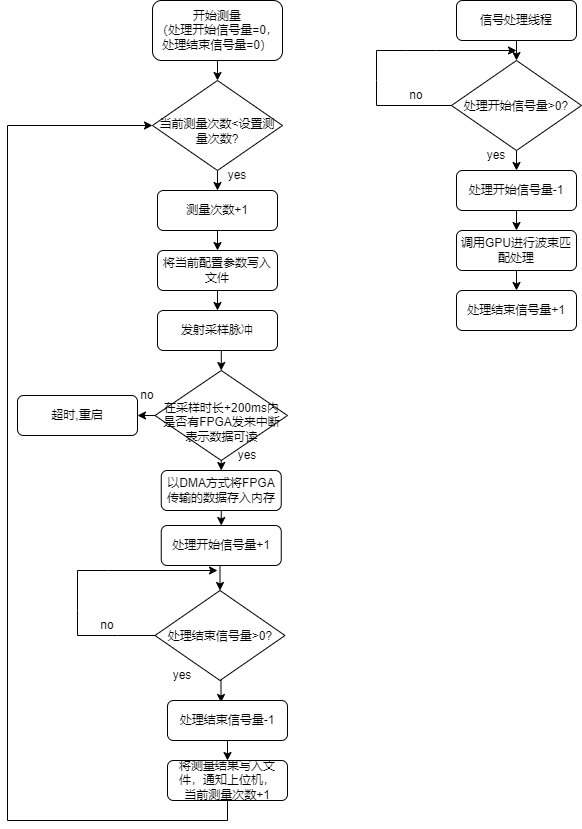

The diagram above was exported from draw.io. Its source (the exported page's mxGraphModel, read from the mxfile embedded in the PNG):
<mxGraphModel dx="868" dy="520" grid="1" gridSize="10" guides="1" tooltips="1" connect="1" arrows="1" fold="1" page="1" pageScale="1" pageWidth="827" pageHeight="1169" math="0" shadow="0">
  <root>
    <mxCell id="WIyWlLk6GJQsqaUBKTNV-0" />
    <mxCell id="WIyWlLk6GJQsqaUBKTNV-1" parent="WIyWlLk6GJQsqaUBKTNV-0" />
    <mxCell id="-fg224URM4OcLOsxM6Uj-21" style="edgeStyle=orthogonalEdgeStyle;rounded=0;orthogonalLoop=1;jettySize=auto;html=1;exitX=0.5;exitY=1;exitDx=0;exitDy=0;entryX=0.5;entryY=0;entryDx=0;entryDy=0;" parent="WIyWlLk6GJQsqaUBKTNV-1" source="WIyWlLk6GJQsqaUBKTNV-3" target="WIyWlLk6GJQsqaUBKTNV-6" edge="1">
      <mxGeometry relative="1" as="geometry" />
    </mxCell>
    <mxCell id="WIyWlLk6GJQsqaUBKTNV-3" value="开始测量&lt;br&gt;（处理开始信号量=0，&lt;br&gt;处理结束信号量=0）" style="rounded=1;whiteSpace=wrap;html=1;fontSize=12;glass=0;strokeWidth=1;shadow=0;" parent="WIyWlLk6GJQsqaUBKTNV-1" vertex="1">
      <mxGeometry x="155" y="60" width="130" height="60" as="geometry" />
    </mxCell>
    <mxCell id="-fg224URM4OcLOsxM6Uj-23" style="edgeStyle=orthogonalEdgeStyle;rounded=0;orthogonalLoop=1;jettySize=auto;html=1;exitX=0.5;exitY=1;exitDx=0;exitDy=0;entryX=0.5;entryY=0;entryDx=0;entryDy=0;" parent="WIyWlLk6GJQsqaUBKTNV-1" source="WIyWlLk6GJQsqaUBKTNV-6" target="-fg224URM4OcLOsxM6Uj-22" edge="1">
      <mxGeometry relative="1" as="geometry" />
    </mxCell>
    <mxCell id="WIyWlLk6GJQsqaUBKTNV-6" value="当前测量次数&amp;lt;设置测量次数?" style="rhombus;whiteSpace=wrap;html=1;shadow=0;fontFamily=Helvetica;fontSize=12;align=center;strokeWidth=1;spacing=6;spacingTop=11;" parent="WIyWlLk6GJQsqaUBKTNV-1" vertex="1">
      <mxGeometry x="155" y="140" width="130" height="90" as="geometry" />
    </mxCell>
    <mxCell id="-fg224URM4OcLOsxM6Uj-26" style="edgeStyle=orthogonalEdgeStyle;rounded=0;orthogonalLoop=1;jettySize=auto;html=1;exitX=0.5;exitY=1;exitDx=0;exitDy=0;entryX=0.5;entryY=0;entryDx=0;entryDy=0;" parent="WIyWlLk6GJQsqaUBKTNV-1" source="-fg224URM4OcLOsxM6Uj-22" target="-fg224URM4OcLOsxM6Uj-25" edge="1">
      <mxGeometry relative="1" as="geometry" />
    </mxCell>
    <mxCell id="-fg224URM4OcLOsxM6Uj-22" value="测量次数+1" style="rounded=1;whiteSpace=wrap;html=1;fontSize=12;glass=0;strokeWidth=1;shadow=0;" parent="WIyWlLk6GJQsqaUBKTNV-1" vertex="1">
      <mxGeometry x="160" y="250" width="120" height="40" as="geometry" />
    </mxCell>
    <mxCell id="-fg224URM4OcLOsxM6Uj-24" value="yes" style="text;html=1;strokeColor=none;fillColor=none;align=center;verticalAlign=middle;whiteSpace=wrap;rounded=0;" parent="WIyWlLk6GJQsqaUBKTNV-1" vertex="1">
      <mxGeometry x="210" y="220" width="60" height="30" as="geometry" />
    </mxCell>
    <mxCell id="-fg224URM4OcLOsxM6Uj-28" style="edgeStyle=orthogonalEdgeStyle;rounded=0;orthogonalLoop=1;jettySize=auto;html=1;exitX=0.5;exitY=1;exitDx=0;exitDy=0;" parent="WIyWlLk6GJQsqaUBKTNV-1" source="-fg224URM4OcLOsxM6Uj-25" edge="1">
      <mxGeometry relative="1" as="geometry">
        <mxPoint x="220" y="370" as="targetPoint" />
      </mxGeometry>
    </mxCell>
    <mxCell id="-fg224URM4OcLOsxM6Uj-25" value="将当前配置参数写入文件" style="rounded=1;whiteSpace=wrap;html=1;fontSize=12;glass=0;strokeWidth=1;shadow=0;" parent="WIyWlLk6GJQsqaUBKTNV-1" vertex="1">
      <mxGeometry x="160" y="310" width="120" height="40" as="geometry" />
    </mxCell>
    <mxCell id="-fg224URM4OcLOsxM6Uj-31" style="edgeStyle=orthogonalEdgeStyle;rounded=0;orthogonalLoop=1;jettySize=auto;html=1;exitX=0.5;exitY=1;exitDx=0;exitDy=0;entryX=0.5;entryY=0;entryDx=0;entryDy=0;" parent="WIyWlLk6GJQsqaUBKTNV-1" source="-fg224URM4OcLOsxM6Uj-29" target="-fg224URM4OcLOsxM6Uj-30" edge="1">
      <mxGeometry relative="1" as="geometry" />
    </mxCell>
    <mxCell id="-fg224URM4OcLOsxM6Uj-29" value="发射采样脉冲" style="rounded=1;whiteSpace=wrap;html=1;fontSize=12;glass=0;strokeWidth=1;shadow=0;" parent="WIyWlLk6GJQsqaUBKTNV-1" vertex="1">
      <mxGeometry x="160" y="370" width="120" height="40" as="geometry" />
    </mxCell>
    <mxCell id="Spm3GiVfu5nbvjXhfVl4-5" style="edgeStyle=orthogonalEdgeStyle;rounded=0;orthogonalLoop=1;jettySize=auto;html=1;exitX=0.5;exitY=1;exitDx=0;exitDy=0;entryX=0.5;entryY=0;entryDx=0;entryDy=0;" edge="1" parent="WIyWlLk6GJQsqaUBKTNV-1" source="-fg224URM4OcLOsxM6Uj-30" target="Spm3GiVfu5nbvjXhfVl4-3">
      <mxGeometry relative="1" as="geometry" />
    </mxCell>
    <mxCell id="Spm3GiVfu5nbvjXhfVl4-20" style="edgeStyle=orthogonalEdgeStyle;rounded=0;orthogonalLoop=1;jettySize=auto;html=1;exitX=0;exitY=0.5;exitDx=0;exitDy=0;entryX=1;entryY=0.5;entryDx=0;entryDy=0;" edge="1" parent="WIyWlLk6GJQsqaUBKTNV-1" source="-fg224URM4OcLOsxM6Uj-30" target="-fg224URM4OcLOsxM6Uj-33">
      <mxGeometry relative="1" as="geometry" />
    </mxCell>
    <mxCell id="-fg224URM4OcLOsxM6Uj-30" value="在采样时长+200ms内是否有FPGA发来中断表示数据可读" style="rhombus;whiteSpace=wrap;html=1;shadow=0;fontFamily=Helvetica;fontSize=12;align=center;strokeWidth=1;spacing=6;spacingTop=13;" parent="WIyWlLk6GJQsqaUBKTNV-1" vertex="1">
      <mxGeometry x="157.5" y="430" width="132.5" height="90" as="geometry" />
    </mxCell>
    <mxCell id="-fg224URM4OcLOsxM6Uj-33" value="超时,重启" style="rounded=1;whiteSpace=wrap;html=1;fontSize=12;glass=0;strokeWidth=1;shadow=0;" parent="WIyWlLk6GJQsqaUBKTNV-1" vertex="1">
      <mxGeometry x="20" y="455" width="120" height="40" as="geometry" />
    </mxCell>
    <mxCell id="-fg224URM4OcLOsxM6Uj-35" value="no" style="text;html=1;strokeColor=none;fillColor=none;align=center;verticalAlign=middle;whiteSpace=wrap;rounded=0;" parent="WIyWlLk6GJQsqaUBKTNV-1" vertex="1">
      <mxGeometry x="120" y="440" width="60" height="30" as="geometry" />
    </mxCell>
    <mxCell id="Spm3GiVfu5nbvjXhfVl4-29" style="edgeStyle=orthogonalEdgeStyle;rounded=0;orthogonalLoop=1;jettySize=auto;html=1;exitX=0.5;exitY=1;exitDx=0;exitDy=0;entryX=0.5;entryY=0;entryDx=0;entryDy=0;" edge="1" parent="WIyWlLk6GJQsqaUBKTNV-1" source="Spm3GiVfu5nbvjXhfVl4-3" target="Spm3GiVfu5nbvjXhfVl4-28">
      <mxGeometry relative="1" as="geometry" />
    </mxCell>
    <mxCell id="Spm3GiVfu5nbvjXhfVl4-3" value="以DMA方式将FPGA传输的数据存入内存" style="rounded=1;whiteSpace=wrap;html=1;fontSize=12;glass=0;strokeWidth=1;shadow=0;" vertex="1" parent="WIyWlLk6GJQsqaUBKTNV-1">
      <mxGeometry x="163.75" y="530" width="120" height="40" as="geometry" />
    </mxCell>
    <mxCell id="Spm3GiVfu5nbvjXhfVl4-6" value="yes" style="text;html=1;strokeColor=none;fillColor=none;align=center;verticalAlign=middle;whiteSpace=wrap;rounded=0;" vertex="1" parent="WIyWlLk6GJQsqaUBKTNV-1">
      <mxGeometry x="220" y="500" width="60" height="30" as="geometry" />
    </mxCell>
    <mxCell id="Spm3GiVfu5nbvjXhfVl4-9" style="edgeStyle=orthogonalEdgeStyle;rounded=0;orthogonalLoop=1;jettySize=auto;html=1;exitX=0.5;exitY=0;exitDx=0;exitDy=0;entryX=0.5;entryY=0;entryDx=0;entryDy=0;" edge="1" parent="WIyWlLk6GJQsqaUBKTNV-1" source="Spm3GiVfu5nbvjXhfVl4-8" target="Spm3GiVfu5nbvjXhfVl4-8">
      <mxGeometry relative="1" as="geometry" />
    </mxCell>
    <mxCell id="Spm3GiVfu5nbvjXhfVl4-11" style="edgeStyle=orthogonalEdgeStyle;rounded=0;orthogonalLoop=1;jettySize=auto;html=1;exitX=0.5;exitY=1;exitDx=0;exitDy=0;entryX=0.5;entryY=0;entryDx=0;entryDy=0;" edge="1" parent="WIyWlLk6GJQsqaUBKTNV-1" source="Spm3GiVfu5nbvjXhfVl4-7" target="Spm3GiVfu5nbvjXhfVl4-8">
      <mxGeometry relative="1" as="geometry">
        <Array as="points">
          <mxPoint x="519" y="120" />
          <mxPoint x="519" y="120" />
        </Array>
      </mxGeometry>
    </mxCell>
    <mxCell id="Spm3GiVfu5nbvjXhfVl4-7" value="信号处理线程" style="rounded=1;whiteSpace=wrap;html=1;fontSize=12;glass=0;strokeWidth=1;shadow=0;" vertex="1" parent="WIyWlLk6GJQsqaUBKTNV-1">
      <mxGeometry x="459" y="60" width="120" height="40" as="geometry" />
    </mxCell>
    <mxCell id="Spm3GiVfu5nbvjXhfVl4-16" style="edgeStyle=orthogonalEdgeStyle;rounded=0;orthogonalLoop=1;jettySize=auto;html=1;exitX=0.5;exitY=1;exitDx=0;exitDy=0;entryX=0.5;entryY=0;entryDx=0;entryDy=0;" edge="1" parent="WIyWlLk6GJQsqaUBKTNV-1" source="Spm3GiVfu5nbvjXhfVl4-8" target="Spm3GiVfu5nbvjXhfVl4-15">
      <mxGeometry relative="1" as="geometry" />
    </mxCell>
    <mxCell id="Spm3GiVfu5nbvjXhfVl4-8" value="处理开始信号量&amp;gt;0?" style="rhombus;whiteSpace=wrap;html=1;shadow=0;fontFamily=Helvetica;fontSize=12;align=center;strokeWidth=1;spacing=6;spacingTop=1;" vertex="1" parent="WIyWlLk6GJQsqaUBKTNV-1">
      <mxGeometry x="454" y="120" width="130" height="90" as="geometry" />
    </mxCell>
    <mxCell id="Spm3GiVfu5nbvjXhfVl4-13" value="no" style="text;html=1;strokeColor=none;fillColor=none;align=center;verticalAlign=middle;whiteSpace=wrap;rounded=0;" vertex="1" parent="WIyWlLk6GJQsqaUBKTNV-1">
      <mxGeometry x="389" y="140" width="60" height="30" as="geometry" />
    </mxCell>
    <mxCell id="Spm3GiVfu5nbvjXhfVl4-24" style="edgeStyle=orthogonalEdgeStyle;rounded=0;orthogonalLoop=1;jettySize=auto;html=1;exitX=0.5;exitY=1;exitDx=0;exitDy=0;entryX=0.5;entryY=0;entryDx=0;entryDy=0;" edge="1" parent="WIyWlLk6GJQsqaUBKTNV-1" source="Spm3GiVfu5nbvjXhfVl4-15" target="Spm3GiVfu5nbvjXhfVl4-23">
      <mxGeometry relative="1" as="geometry" />
    </mxCell>
    <mxCell id="Spm3GiVfu5nbvjXhfVl4-15" value="处理开始信号量-1" style="rounded=1;whiteSpace=wrap;html=1;fontSize=12;glass=0;strokeWidth=1;shadow=0;" vertex="1" parent="WIyWlLk6GJQsqaUBKTNV-1">
      <mxGeometry x="459" y="230" width="120" height="40" as="geometry" />
    </mxCell>
    <mxCell id="Spm3GiVfu5nbvjXhfVl4-17" value="yes" style="text;html=1;strokeColor=none;fillColor=none;align=center;verticalAlign=middle;whiteSpace=wrap;rounded=0;" vertex="1" parent="WIyWlLk6GJQsqaUBKTNV-1">
      <mxGeometry x="469" y="200" width="60" height="30" as="geometry" />
    </mxCell>
    <mxCell id="Spm3GiVfu5nbvjXhfVl4-36" style="edgeStyle=orthogonalEdgeStyle;rounded=0;orthogonalLoop=1;jettySize=auto;html=1;exitX=0.5;exitY=1;exitDx=0;exitDy=0;entryX=0.5;entryY=0;entryDx=0;entryDy=0;" edge="1" parent="WIyWlLk6GJQsqaUBKTNV-1" source="Spm3GiVfu5nbvjXhfVl4-23" target="Spm3GiVfu5nbvjXhfVl4-34">
      <mxGeometry relative="1" as="geometry" />
    </mxCell>
    <mxCell id="Spm3GiVfu5nbvjXhfVl4-23" value="调用GPU进行波束匹配处理" style="rounded=1;whiteSpace=wrap;html=1;fontSize=12;glass=0;strokeWidth=1;shadow=0;" vertex="1" parent="WIyWlLk6GJQsqaUBKTNV-1">
      <mxGeometry x="459" y="290" width="120" height="40" as="geometry" />
    </mxCell>
    <mxCell id="Spm3GiVfu5nbvjXhfVl4-27" value="" style="endArrow=classic;html=1;rounded=0;exitX=0;exitY=0.5;exitDx=0;exitDy=0;" edge="1" parent="WIyWlLk6GJQsqaUBKTNV-1" source="Spm3GiVfu5nbvjXhfVl4-8">
      <mxGeometry width="50" height="50" relative="1" as="geometry">
        <mxPoint x="348" y="160" as="sourcePoint" />
        <mxPoint x="519" y="110" as="targetPoint" />
        <Array as="points">
          <mxPoint x="379" y="165" />
          <mxPoint x="379" y="140" />
          <mxPoint x="379" y="110" />
          <mxPoint x="409" y="110" />
          <mxPoint x="439" y="110" />
        </Array>
      </mxGeometry>
    </mxCell>
    <mxCell id="Spm3GiVfu5nbvjXhfVl4-31" style="edgeStyle=orthogonalEdgeStyle;rounded=0;orthogonalLoop=1;jettySize=auto;html=1;exitX=0.5;exitY=1;exitDx=0;exitDy=0;entryX=0.5;entryY=0;entryDx=0;entryDy=0;" edge="1" parent="WIyWlLk6GJQsqaUBKTNV-1" source="Spm3GiVfu5nbvjXhfVl4-28" target="Spm3GiVfu5nbvjXhfVl4-30">
      <mxGeometry relative="1" as="geometry" />
    </mxCell>
    <mxCell id="Spm3GiVfu5nbvjXhfVl4-28" value="处理开始信号量+1" style="rounded=1;whiteSpace=wrap;html=1;fontSize=12;glass=0;strokeWidth=1;shadow=0;" vertex="1" parent="WIyWlLk6GJQsqaUBKTNV-1">
      <mxGeometry x="163.75" y="585" width="120" height="40" as="geometry" />
    </mxCell>
    <mxCell id="Spm3GiVfu5nbvjXhfVl4-39" style="edgeStyle=orthogonalEdgeStyle;rounded=0;orthogonalLoop=1;jettySize=auto;html=1;exitX=0.5;exitY=1;exitDx=0;exitDy=0;entryX=0.446;entryY=0.05;entryDx=0;entryDy=0;entryPerimeter=0;" edge="1" parent="WIyWlLk6GJQsqaUBKTNV-1" source="Spm3GiVfu5nbvjXhfVl4-30" target="Spm3GiVfu5nbvjXhfVl4-37">
      <mxGeometry relative="1" as="geometry" />
    </mxCell>
    <mxCell id="Spm3GiVfu5nbvjXhfVl4-30" value="处理结束信号量&amp;gt;0?" style="rhombus;whiteSpace=wrap;html=1;shadow=0;fontFamily=Helvetica;fontSize=12;align=center;strokeWidth=1;spacing=6;spacingTop=1;" vertex="1" parent="WIyWlLk6GJQsqaUBKTNV-1">
      <mxGeometry x="157.5" y="650" width="130" height="90" as="geometry" />
    </mxCell>
    <mxCell id="Spm3GiVfu5nbvjXhfVl4-32" value="" style="endArrow=classic;html=1;rounded=0;exitX=0;exitY=0.5;exitDx=0;exitDy=0;" edge="1" parent="WIyWlLk6GJQsqaUBKTNV-1" source="Spm3GiVfu5nbvjXhfVl4-30">
      <mxGeometry width="50" height="50" relative="1" as="geometry">
        <mxPoint x="155" y="695" as="sourcePoint" />
        <mxPoint x="220" y="630" as="targetPoint" />
        <Array as="points">
          <mxPoint x="120" y="695" />
          <mxPoint x="80" y="695" />
          <mxPoint x="80" y="670" />
          <mxPoint x="80" y="630" />
          <mxPoint x="110" y="630" />
        </Array>
      </mxGeometry>
    </mxCell>
    <mxCell id="Spm3GiVfu5nbvjXhfVl4-33" value="no" style="text;html=1;strokeColor=none;fillColor=none;align=center;verticalAlign=middle;whiteSpace=wrap;rounded=0;" vertex="1" parent="WIyWlLk6GJQsqaUBKTNV-1">
      <mxGeometry x="80" y="670" width="60" height="30" as="geometry" />
    </mxCell>
    <mxCell id="Spm3GiVfu5nbvjXhfVl4-34" value="处理结束信号量+1" style="rounded=1;whiteSpace=wrap;html=1;fontSize=12;glass=0;strokeWidth=1;shadow=0;" vertex="1" parent="WIyWlLk6GJQsqaUBKTNV-1">
      <mxGeometry x="459" y="350" width="120" height="40" as="geometry" />
    </mxCell>
    <mxCell id="Spm3GiVfu5nbvjXhfVl4-41" style="edgeStyle=orthogonalEdgeStyle;rounded=0;orthogonalLoop=1;jettySize=auto;html=1;exitX=0.5;exitY=1;exitDx=0;exitDy=0;entryX=0.5;entryY=0;entryDx=0;entryDy=0;" edge="1" parent="WIyWlLk6GJQsqaUBKTNV-1" source="Spm3GiVfu5nbvjXhfVl4-37" target="Spm3GiVfu5nbvjXhfVl4-40">
      <mxGeometry relative="1" as="geometry" />
    </mxCell>
    <mxCell id="Spm3GiVfu5nbvjXhfVl4-37" value="处理结束信号量-1" style="rounded=1;whiteSpace=wrap;html=1;fontSize=12;glass=0;strokeWidth=1;shadow=0;" vertex="1" parent="WIyWlLk6GJQsqaUBKTNV-1">
      <mxGeometry x="170" y="760" width="120" height="40" as="geometry" />
    </mxCell>
    <mxCell id="Spm3GiVfu5nbvjXhfVl4-38" value="yes" style="text;html=1;strokeColor=none;fillColor=none;align=center;verticalAlign=middle;whiteSpace=wrap;rounded=0;" vertex="1" parent="WIyWlLk6GJQsqaUBKTNV-1">
      <mxGeometry x="155" y="720" width="60" height="30" as="geometry" />
    </mxCell>
    <mxCell id="Spm3GiVfu5nbvjXhfVl4-42" style="edgeStyle=orthogonalEdgeStyle;rounded=0;orthogonalLoop=1;jettySize=auto;html=1;exitX=0.5;exitY=1;exitDx=0;exitDy=0;entryX=0;entryY=0.5;entryDx=0;entryDy=0;" edge="1" parent="WIyWlLk6GJQsqaUBKTNV-1" source="Spm3GiVfu5nbvjXhfVl4-40" target="WIyWlLk6GJQsqaUBKTNV-6">
      <mxGeometry relative="1" as="geometry">
        <Array as="points">
          <mxPoint x="230" y="880" />
          <mxPoint x="10" y="880" />
          <mxPoint x="10" y="185" />
        </Array>
      </mxGeometry>
    </mxCell>
    <mxCell id="Spm3GiVfu5nbvjXhfVl4-40" value="将测量结果写入文件，通知上位机，&lt;br&gt;当前测量次数+1" style="rounded=1;whiteSpace=wrap;html=1;fontSize=12;glass=0;strokeWidth=1;shadow=0;" vertex="1" parent="WIyWlLk6GJQsqaUBKTNV-1">
      <mxGeometry x="170" y="820" width="120" height="40" as="geometry" />
    </mxCell>
  </root>
</mxGraphModel>